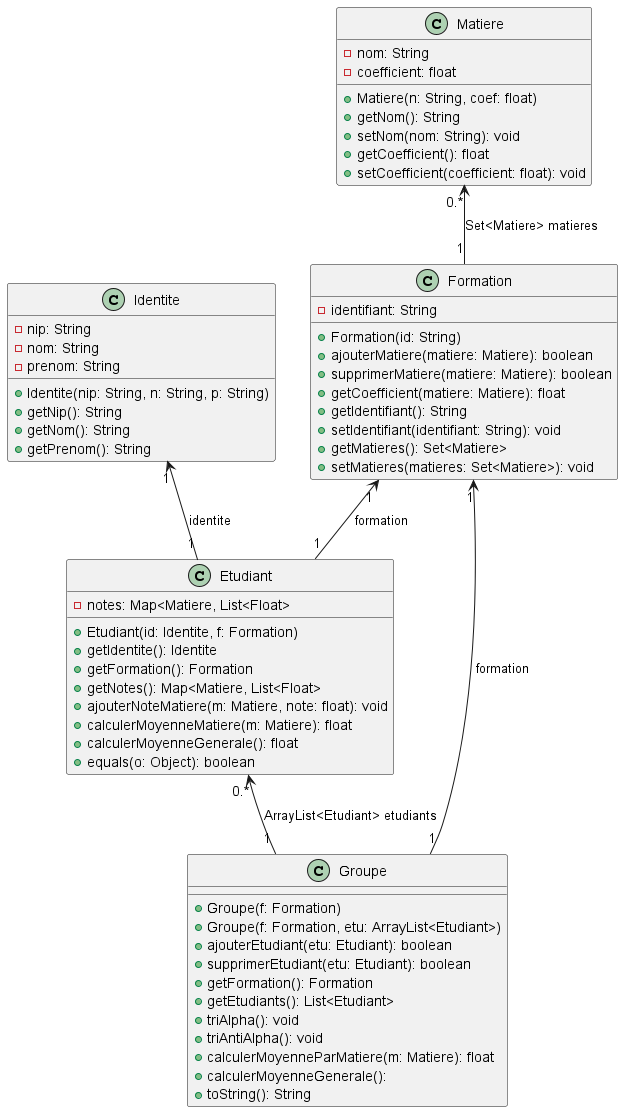

The diagram above was rendered by PlantUML. Its source (embedded in the PNG):
@startuml
class Identite {
    - nip: String
    - nom: String
    - prenom: String
    + Identite(nip: String, n: String, p: String)
    + getNip(): String
    + getNom(): String
    + getPrenom(): String
}

class Etudiant{
    - notes: Map<Matiere, List<Float>
    + Etudiant(id: Identite, f: Formation)
    + getIdentite(): Identite
    + getFormation(): Formation
    + getNotes(): Map<Matiere, List<Float>
    + ajouterNoteMatiere(m: Matiere, note: float): void
    + calculerMoyenneMatiere(m: Matiere): float
    + calculerMoyenneGenerale(): float
    + equals(o: Object): boolean
}

class Formation {
  - identifiant: String
  + Formation(id: String)
  + ajouterMatiere(matiere: Matiere): boolean
  + supprimerMatiere(matiere: Matiere): boolean
  + getCoefficient(matiere: Matiere): float
  + getIdentifiant(): String
  + setIdentifiant(identifiant: String): void
  + getMatieres(): Set<Matiere>
  + setMatieres(matieres: Set<Matiere>): void
}

class Matiere {
    - nom: String
    - coefficient: float
    + Matiere(n: String, coef: float)
    + getNom(): String
    + setNom(nom: String): void
    + getCoefficient(): float
    + setCoefficient(coefficient: float): void
}

class Groupe {
  + Groupe(f: Formation)
  + Groupe(f: Formation, etu: ArrayList<Etudiant>)
  + ajouterEtudiant(etu: Etudiant): boolean
  + supprimerEtudiant(etu: Etudiant): boolean
  + getFormation(): Formation
  + getEtudiants(): List<Etudiant>
  + triAlpha(): void
  + triAntiAlpha(): void
  + calculerMoyenneParMatiere(m: Matiere): float
  + calculerMoyenneGenerale():
  + toString(): String
}


Identite"1" <-- "1"Etudiant : identite
Formation"1" <-- "1"Etudiant : formation
Matiere"0.*" <--"1" Formation : Set<Matiere> matieres
Etudiant"0.*" <-- "1" Groupe : ArrayList<Etudiant> etudiants
Formation"1" <-- "1" Groupe : formation
@enduml